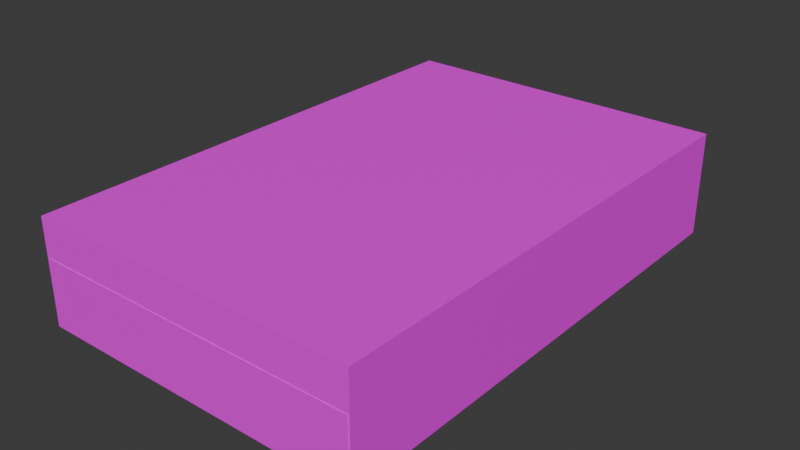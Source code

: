 # Source: Kisten.blend  (saved by Blender 5.0.118; exported with 4.5.12 LTS)
import bpy
from mathutils import Matrix  # noqa: F401  (used for matrix-valued properties, if any)

bpy.ops.wm.read_factory_settings(use_empty=True)
scene = bpy.context.scene
scene.name = 'Scene'

# ---- collections
col_collection = bpy.data.collections.new('Collection'); scene.collection.children.link(col_collection)

# ---- images (referenced by path relative to the original .blend; pixels are not part of the script)
import os
ASSET_DIR = os.environ.get("B2B_ASSET_DIR", "")  # directory of the original .blend (textures are referenced by path, not embedded)
HERE = os.path.dirname(os.path.abspath(__file__))  # packed textures are extracted next to this script under _unpacked/

def load_image(name, relpath, width, height, colorspace="sRGB"):
    """Load a texture the original file referenced (path relative to the .blend, or extracted next to this script)."""
    p = next((c for c in (os.path.join(HERE, relpath), os.path.join(ASSET_DIR, relpath)) if relpath and os.path.exists(c)), "")
    if p:
        img = bpy.data.images.load(p, check_existing=True)
        img.name = name
    else:  # same state as the original file: an image datablock whose file is absent (Cycles renders it pink)
        img = bpy.data.images.new(name, width, height)
        img.source = "FILE"
        img.filepath = "//" + (relpath or name)
    img.colorspace_settings.name = colorspace
    return img
img_vorne_jpg_001 = load_image('Vorne.jpg.001', 'kiste_blau_texturen/Vorne.jpg', 1024, 1024, 'sRGB')
img_seitlich_jpg_001 = load_image('Seitlich.jpg.001', 'kiste_blau_texturen/Seitlich.jpg', 1024, 1024, 'sRGB')
img_oben_jpg_001 = load_image('Oben.jpg.001', 'kiste_blau_texturen/Oben.jpg', 1024, 1024, 'sRGB')
img_unten_jpg_001 = load_image('Unten.jpg.001', 'kiste_blau_texturen/Unten.jpg', 1024, 1024, 'sRGB')
img_seite1_jpg = load_image('Seite1.jpg', 'kiste_gruen_texturen/Seite1.jpg', 1024, 1024, 'sRGB')
img_seite2_jpg = load_image('Seite2.jpg', 'kiste_gruen_texturen/Seite2.jpg', 1024, 1024, 'sRGB')
img_unten_jpg_002 = load_image('Unten.jpg.002', 'kiste_gruen_texturen/Unten.jpg', 1024, 1024, 'sRGB')
img_oben_jpg_002 = load_image('Oben.jpg.002', 'kiste_gruen_texturen/Oben.jpg', 1024, 1024, 'sRGB')
img_vorne___kopie_jpg = load_image('Vorne - Kopie.jpg', 'kiste_gruen_texturen/Vorne - Kopie.jpg', 1024, 1024, 'sRGB')
img_vorne_jpg_002 = load_image('Vorne.jpg.002', 'kiste_klein_gruen_texturen/Vorne.jpg', 1024, 1024, 'sRGB')
img_oben_jpg_003 = load_image('Oben.jpg.003', 'kiste_klein_gruen_texturen/Oben.jpg', 1024, 1024, 'sRGB')
img_seite_jpg_001 = load_image('Seite.jpg.001', 'kiste_klein_gruen_texturen/Seite.jpg', 1024, 1024, 'sRGB')
img_unten_jpg_003 = load_image('Unten.jpg.003', 'kiste_klein_gruen_texturen/Unten.jpg', 1024, 1024, 'sRGB')
img_vorne_jpg = load_image('Vorne.jpg', 'kiste_klein_gruen_texturen/Vorne.jpg', 1024, 1024, 'sRGB')
img_oben_jpg = load_image('Oben.jpg', 'kiste_klein_gruen_texturen/Oben.jpg', 1024, 1024, 'sRGB')
img_seite_jpg = load_image('Seite.jpg', 'kiste_klein_gruen_texturen/Seite.jpg', 1024, 1024, 'sRGB')
img_unten_jpg = load_image('Unten.jpg', 'kiste_klein_gruen_texturen/Unten.jpg', 1024, 1024, 'sRGB')

# ---- materials (node trees are filled in below, after node groups)
mat_vorne = bpy.data.materials.new('Vorne')
mat_seitlich = bpy.data.materials.new('Seitlich')
mat_oben = bpy.data.materials.new('Oben')
mat_unten = bpy.data.materials.new('Unten')
mat_seite1 = bpy.data.materials.new('Seite1')
mat_seite2 = bpy.data.materials.new('Seite2')
mat_unten_001 = bpy.data.materials.new('Unten.001')
mat_oben_001 = bpy.data.materials.new('Oben.001')
mat_vorne_001 = bpy.data.materials.new('Vorne.001')
mat_vorne_003 = bpy.data.materials.new('Vorne.003')
mat_oben_003 = bpy.data.materials.new('Oben.003')
mat_seite_001 = bpy.data.materials.new('Seite.001')
mat_unten_003 = bpy.data.materials.new('Unten.003')
mat_vorne_002 = bpy.data.materials.new('Vorne.002')
mat_oben_002 = bpy.data.materials.new('Oben.002')
mat_seite = bpy.data.materials.new('Seite')
mat_unten_002 = bpy.data.materials.new('Unten.002')

# ---- material node trees
mat_vorne.use_nodes = True; mat_vorne.node_tree.nodes.clear()
_N = mat_vorne.node_tree.nodes; _L = mat_vorne.node_tree.links
n0 = _N.new('ShaderNodeBsdfPrincipled'); n0.name = 'Principled BSDF'; n0.location = (-200, 100)
n1 = _N.new('ShaderNodeOutputMaterial'); n1.name = 'Material Output'; n1.location = (200, 100)
n2 = _N.new('ShaderNodeTexImage'); n2.name = 'Image Texture'; n2.location = (-490, 66)
n2.image = img_vorne_jpg_001
_L.new(n0.outputs[0], n1.inputs[0])
_L.new(n2.outputs[0], n0.inputs[0])
n1.is_active_output = True
mat_seitlich.use_nodes = True; mat_seitlich.node_tree.nodes.clear()
_N = mat_seitlich.node_tree.nodes; _L = mat_seitlich.node_tree.links
n0 = _N.new('ShaderNodeBsdfPrincipled'); n0.name = 'Principled BSDF'; n0.location = (-200, 100)
n1 = _N.new('ShaderNodeOutputMaterial'); n1.name = 'Material Output'; n1.location = (200, 100)
n2 = _N.new('ShaderNodeTexImage'); n2.name = 'Image Texture'; n2.location = (-490, 66)
n2.image = img_seitlich_jpg_001
_L.new(n0.outputs[0], n1.inputs[0])
_L.new(n2.outputs[0], n0.inputs[0])
n1.is_active_output = True
mat_oben.use_nodes = True; mat_oben.node_tree.nodes.clear()
_N = mat_oben.node_tree.nodes; _L = mat_oben.node_tree.links
n0 = _N.new('ShaderNodeBsdfPrincipled'); n0.name = 'Principled BSDF'; n0.location = (-200, 100)
n1 = _N.new('ShaderNodeOutputMaterial'); n1.name = 'Material Output'; n1.location = (200, 100)
n2 = _N.new('ShaderNodeTexImage'); n2.name = 'Image Texture'; n2.location = (-390, 66)
n2.image = img_oben_jpg_001
_L.new(n0.outputs[0], n1.inputs[0])
_L.new(n2.outputs[0], n0.inputs[0])
n1.is_active_output = True
mat_unten.use_nodes = True; mat_unten.node_tree.nodes.clear()
_N = mat_unten.node_tree.nodes; _L = mat_unten.node_tree.links
n0 = _N.new('ShaderNodeBsdfPrincipled'); n0.name = 'Principled BSDF'; n0.location = (-200, 100)
n1 = _N.new('ShaderNodeOutputMaterial'); n1.name = 'Material Output'; n1.location = (200, 100)
n2 = _N.new('ShaderNodeTexImage'); n2.name = 'Image Texture'; n2.location = (-490, 66)
n2.image = img_unten_jpg_001
_L.new(n0.outputs[0], n1.inputs[0])
_L.new(n2.outputs[0], n0.inputs[0])
n1.is_active_output = True
mat_seite1.use_nodes = True; mat_seite1.node_tree.nodes.clear()
_N = mat_seite1.node_tree.nodes; _L = mat_seite1.node_tree.links
n0 = _N.new('ShaderNodeBsdfPrincipled'); n0.name = 'Principled BSDF'; n0.location = (-200, 100)
n1 = _N.new('ShaderNodeOutputMaterial'); n1.name = 'Material Output'; n1.location = (200, 100)
n2 = _N.new('ShaderNodeTexImage'); n2.name = 'Image Texture'; n2.location = (-490, 66)
n2.image = img_seite1_jpg
_L.new(n0.outputs[0], n1.inputs[0])
_L.new(n2.outputs[0], n0.inputs[0])
n1.is_active_output = True
mat_seite2.use_nodes = True; mat_seite2.node_tree.nodes.clear()
_N = mat_seite2.node_tree.nodes; _L = mat_seite2.node_tree.links
n0 = _N.new('ShaderNodeBsdfPrincipled'); n0.name = 'Principled BSDF'; n0.location = (-200, 100)
n1 = _N.new('ShaderNodeOutputMaterial'); n1.name = 'Material Output'; n1.location = (200, 100)
n2 = _N.new('ShaderNodeTexImage'); n2.name = 'Image Texture'; n2.location = (-490, 66)
n2.image = img_seite2_jpg
_L.new(n0.outputs[0], n1.inputs[0])
_L.new(n2.outputs[0], n0.inputs[0])
n1.is_active_output = True
mat_unten_001.use_nodes = True; mat_unten_001.node_tree.nodes.clear()
_N = mat_unten_001.node_tree.nodes; _L = mat_unten_001.node_tree.links
n0 = _N.new('ShaderNodeBsdfPrincipled'); n0.name = 'Principled BSDF'; n0.location = (-200, 100)
n1 = _N.new('ShaderNodeOutputMaterial'); n1.name = 'Material Output'; n1.location = (200, 100)
n2 = _N.new('ShaderNodeTexImage'); n2.name = 'Image Texture'; n2.location = (-490, 66)
n2.image = img_unten_jpg_002
_L.new(n0.outputs[0], n1.inputs[0])
_L.new(n2.outputs[0], n0.inputs[0])
n1.is_active_output = True
mat_oben_001.use_nodes = True; mat_oben_001.node_tree.nodes.clear()
_N = mat_oben_001.node_tree.nodes; _L = mat_oben_001.node_tree.links
n0 = _N.new('ShaderNodeBsdfPrincipled'); n0.name = 'Principled BSDF'; n0.location = (-200, 100)
n1 = _N.new('ShaderNodeOutputMaterial'); n1.name = 'Material Output'; n1.location = (200, 100)
n2 = _N.new('ShaderNodeTexImage'); n2.name = 'Image Texture'; n2.location = (-490, 66)
n2.image = img_oben_jpg_002
_L.new(n0.outputs[0], n1.inputs[0])
_L.new(n2.outputs[0], n0.inputs[0])
n1.is_active_output = True
mat_vorne_001.use_nodes = True; mat_vorne_001.node_tree.nodes.clear()
_N = mat_vorne_001.node_tree.nodes; _L = mat_vorne_001.node_tree.links
n0 = _N.new('ShaderNodeBsdfPrincipled'); n0.name = 'Principled BSDF'; n0.location = (-200, 100)
n1 = _N.new('ShaderNodeOutputMaterial'); n1.name = 'Material Output'; n1.location = (200, 100)
n2 = _N.new('ShaderNodeTexImage'); n2.name = 'Image Texture'; n2.location = (-490, 66)
n2.image = img_vorne___kopie_jpg
_L.new(n0.outputs[0], n1.inputs[0])
_L.new(n2.outputs[0], n0.inputs[0])
n1.is_active_output = True
mat_vorne_003.use_nodes = True; mat_vorne_003.node_tree.nodes.clear()
_N = mat_vorne_003.node_tree.nodes; _L = mat_vorne_003.node_tree.links
n0 = _N.new('ShaderNodeBsdfPrincipled'); n0.name = 'Principled BSDF'; n0.location = (-200, 100)
n1 = _N.new('ShaderNodeOutputMaterial'); n1.name = 'Material Output'; n1.location = (200, 100)
n2 = _N.new('ShaderNodeTexImage'); n2.name = 'Image Texture'; n2.location = (-490, 66)
n2.image = img_vorne_jpg_002
_L.new(n0.outputs[0], n1.inputs[0])
_L.new(n2.outputs[0], n0.inputs[0])
n1.is_active_output = True
mat_oben_003.use_nodes = True; mat_oben_003.node_tree.nodes.clear()
_N = mat_oben_003.node_tree.nodes; _L = mat_oben_003.node_tree.links
n0 = _N.new('ShaderNodeBsdfPrincipled'); n0.name = 'Principled BSDF'; n0.location = (-200, 100)
n1 = _N.new('ShaderNodeOutputMaterial'); n1.name = 'Material Output'; n1.location = (200, 100)
n2 = _N.new('ShaderNodeTexImage'); n2.name = 'Image Texture'; n2.location = (-490, 66)
n2.image = img_oben_jpg_003
_L.new(n0.outputs[0], n1.inputs[0])
_L.new(n2.outputs[0], n0.inputs[0])
n1.is_active_output = True
mat_seite_001.use_nodes = True; mat_seite_001.node_tree.nodes.clear()
_N = mat_seite_001.node_tree.nodes; _L = mat_seite_001.node_tree.links
n0 = _N.new('ShaderNodeBsdfPrincipled'); n0.name = 'Principled BSDF'; n0.location = (-200, 100)
n1 = _N.new('ShaderNodeOutputMaterial'); n1.name = 'Material Output'; n1.location = (200, 100)
n2 = _N.new('ShaderNodeTexImage'); n2.name = 'Image Texture'; n2.location = (-490, 66)
n2.image = img_seite_jpg_001
_L.new(n0.outputs[0], n1.inputs[0])
_L.new(n2.outputs[0], n0.inputs[0])
n1.is_active_output = True
mat_unten_003.use_nodes = True; mat_unten_003.node_tree.nodes.clear()
_N = mat_unten_003.node_tree.nodes; _L = mat_unten_003.node_tree.links
n0 = _N.new('ShaderNodeBsdfPrincipled'); n0.name = 'Principled BSDF'; n0.location = (-200, 100)
n1 = _N.new('ShaderNodeOutputMaterial'); n1.name = 'Material Output'; n1.location = (200, 100)
n2 = _N.new('ShaderNodeTexImage'); n2.name = 'Image Texture'; n2.location = (-490, 66)
n2.image = img_unten_jpg_003
_L.new(n0.outputs[0], n1.inputs[0])
_L.new(n2.outputs[0], n0.inputs[0])
n1.is_active_output = True
mat_vorne_002.use_nodes = True; mat_vorne_002.node_tree.nodes.clear()
_N = mat_vorne_002.node_tree.nodes; _L = mat_vorne_002.node_tree.links
n0 = _N.new('ShaderNodeBsdfPrincipled'); n0.name = 'Principled BSDF'; n0.location = (-200, 100)
n1 = _N.new('ShaderNodeOutputMaterial'); n1.name = 'Material Output'; n1.location = (200, 100)
n2 = _N.new('ShaderNodeTexImage'); n2.name = 'Image Texture'; n2.location = (-490, 66)
n2.image = img_vorne_jpg
_L.new(n0.outputs[0], n1.inputs[0])
_L.new(n2.outputs[0], n0.inputs[0])
n1.is_active_output = True
mat_oben_002.use_nodes = True; mat_oben_002.node_tree.nodes.clear()
_N = mat_oben_002.node_tree.nodes; _L = mat_oben_002.node_tree.links
n0 = _N.new('ShaderNodeBsdfPrincipled'); n0.name = 'Principled BSDF'; n0.location = (-200, 100)
n1 = _N.new('ShaderNodeOutputMaterial'); n1.name = 'Material Output'; n1.location = (200, 100)
n2 = _N.new('ShaderNodeTexImage'); n2.name = 'Image Texture'; n2.location = (-490, 66)
n2.image = img_oben_jpg
_L.new(n0.outputs[0], n1.inputs[0])
_L.new(n2.outputs[0], n0.inputs[0])
n1.is_active_output = True
mat_seite.use_nodes = True; mat_seite.node_tree.nodes.clear()
_N = mat_seite.node_tree.nodes; _L = mat_seite.node_tree.links
n0 = _N.new('ShaderNodeBsdfPrincipled'); n0.name = 'Principled BSDF'; n0.location = (-200, 100)
n1 = _N.new('ShaderNodeOutputMaterial'); n1.name = 'Material Output'; n1.location = (200, 100)
n2 = _N.new('ShaderNodeTexImage'); n2.name = 'Image Texture'; n2.location = (-490, 66)
n2.image = img_seite_jpg
_L.new(n0.outputs[0], n1.inputs[0])
_L.new(n2.outputs[0], n0.inputs[0])
n1.is_active_output = True
mat_unten_002.use_nodes = True; mat_unten_002.node_tree.nodes.clear()
_N = mat_unten_002.node_tree.nodes; _L = mat_unten_002.node_tree.links
n0 = _N.new('ShaderNodeBsdfPrincipled'); n0.name = 'Principled BSDF'; n0.location = (-200, 100)
n1 = _N.new('ShaderNodeOutputMaterial'); n1.name = 'Material Output'; n1.location = (200, 100)
n2 = _N.new('ShaderNodeTexImage'); n2.name = 'Image Texture'; n2.location = (-490, 66)
n2.image = img_unten_jpg
_L.new(n0.outputs[0], n1.inputs[0])
_L.new(n2.outputs[0], n0.inputs[0])
n1.is_active_output = True

# ---- world
world_world = bpy.data.worlds.new('World'); scene.world = world_world
world_world.use_nodes = True; world_world.node_tree.nodes.clear()
_N = world_world.node_tree.nodes; _L = world_world.node_tree.links
n0 = _N.new('ShaderNodeOutputWorld'); n0.name = 'World Output'; n0.location = (200, 100)
n1 = _N.new('ShaderNodeBackground'); n1.name = 'Background'; n1.location = (-200, 100)
n1.inputs[0].default_value = (0.05088, 0.05088, 0.05088, 1.0)
_L.new(n1.outputs[0], n0.inputs[0])
n0.is_active_output = True
world_world.color = (0.05088, 0.05088, 0.05088)
world_world.sun_shadow_jitter_overblur = 0.0

# ---- meshes
me_cube = bpy.data.meshes.new('Cube')
me_cube.from_pydata([(1.0, 1.0, 1.0), (1.0, 1.0, -1.0), (1.0, -1.0, 1.0), (1.0, -1.0, -1.0), (-1.0, 1.0, 1.0), (-1.0, 1.0, -1.0), (-1.0, -1.0, 1.0), (-1.0, -1.0, -1.0)], [], [(0, 4, 6, 2), (3, 2, 6, 7), (7, 6, 4, 5), (5, 1, 3, 7), (1, 0, 2, 3), (5, 4, 0, 1)])
me_cube.polygons.foreach_set('material_index', [2, 0, 1, 3, 1, 0])
_uv = me_cube.uv_layers.new(name='UVMap')
_uv.uv.foreach_set('vector', [0.1861, 0.7602, 0.1692, 0.1948, 0.879, 0.1885, 0.8434, 0.7791, 0.09806, 0.327, 0.08879, 0.6851, 0.9115, 0.6681, 0.8865, 0.318, 0.07042, 0.3607, 0.04892, 0.58, 0.9067, 0.5937, 0.8976, 0.3495, 0.7746, 0.872, 0.167, 0.8399, 0.1756, 0.1642, 0.7618, 0.1621, 0.06448, 0.3598, 0.04892, 0.578, 0.9219, 0.5895, 0.9104, 0.343, 0.8837, 0.3172, 0.9038, 0.6721, 0.1021, 0.6816, 0.1112, 0.3194])
me_cube.materials.append(mat_vorne)
me_cube.materials.append(mat_seitlich)
me_cube.materials.append(mat_oben)
me_cube.materials.append(mat_unten)
me_cube.use_mirror_vertex_groups = False
me_cube.update()
me_cube_001 = bpy.data.meshes.new('Cube.001')
me_cube_001.from_pydata([(1.0, 1.0, 1.0), (1.0, 1.0, -1.0), (1.0, -1.0, 1.0), (1.0, -1.0, -1.0), (-1.0, 1.0, 1.0), (-0.996, 0.9996, -1.023), (-1.0, -1.0, 1.0), (-1.0, -1.0, -1.0)], [], [(0, 4, 6, 2), (7, 6, 4, 5), (3, 2, 6, 7), (1, 0, 2, 3), (5, 1, 3, 7), (5, 4, 0, 1)])
me_cube_001.polygons.foreach_set('material_index', [3, 1, 4, 0, 2, 4])
_uv = me_cube_001.uv_layers.new(name='UVMap')
_uv.uv.foreach_set('vector', [0.1716, 0.08512, 0.8942, 0.1029, 0.8716, 0.8611, 0.1727, 0.8628, 0.1551, 0.6538, 0.155, 0.5608, 0.8396, 0.5068, 0.8468, 0.5944, 0.8948, 0.4429, 0.8976, 0.6239, 0.1076, 0.6097, 0.1172, 0.4372, 0.9375, 0.5278, 0.9466, 0.6459, 0.03672, 0.6593, 0.03899, 0.536, 0.1229, 0.8537, 0.1586, 0.1731, 0.8806, 0.1977, 0.8892, 0.8718, 0.113, 0.449, 0.108, 0.6121, 0.896, 0.6208, 0.8941, 0.4622])
me_cube_001.materials.append(mat_seite1)
me_cube_001.materials.append(mat_seite2)
me_cube_001.materials.append(mat_unten_001)
me_cube_001.materials.append(mat_oben_001)
me_cube_001.materials.append(mat_vorne_001)
me_cube_001.use_mirror_vertex_groups = False
me_cube_001.update()
me_cube_003 = bpy.data.meshes.new('Cube.003')
me_cube_003.from_pydata([(-200.0, -100.0, -100.0), (-200.0, -100.0, 100.0), (-200.0, 100.0, -100.0), (-200.0, 100.0, 100.0), (2.289e-05, -100.0, -100.0), (2.289e-05, -100.0, 100.0), (2.289e-05, 100.0, -100.0), (2.289e-05, 100.0, 100.0), (0.0, -100.0, -100.0), (0.0, -100.0, 100.0), (0.0, 100.0, -100.0), (0.0, 100.0, 100.0), (200.0, -100.0, -100.0), (200.0, -100.0, 100.0), (200.0, 100.0, -100.0), (200.0, 100.0, 100.0)], [], [(0, 1, 3, 2), (2, 3, 7, 6), (6, 7, 5, 4), (4, 5, 1, 0), (2, 6, 4, 0), (7, 3, 1, 5), (8, 9, 11, 10), (10, 11, 15, 14), (14, 15, 13, 12), (12, 13, 9, 8), (10, 14, 12, 8), (15, 11, 9, 13)])
me_cube_003.polygons.foreach_set('material_index', [2, 0, 2, 0, 3, 1, 6, 4, 6, 4, 7, 5])
_uv = me_cube_003.uv_layers.new(name='UVMap')
_uv.uv.foreach_set('vector', [0.9143, 0.5944, 0.9143, 0.7055, 0.07489, 0.7118, 0.07489, 0.6007, 0.8699, 0.5192, 0.8816, 0.6529, 0.1523, 0.6526, 0.1568, 0.5188, 0.08881, 0.6023, 0.07349, 0.7199, 0.9105, 0.6971, 0.9151, 0.6001, 0.8675, 0.507, 0.8762, 0.6417, 0.1493, 0.651, 0.1572, 0.5189, 0.03209, 0.004083, 0.9687, 0.03304, 0.9651, 0.9644, 0.01952, 0.9644, 0.8772, 0.199, 0.8678, 0.8986, 0.1732, 0.9116, 0.1709, 0.1843, 0.9143, 0.5944, 0.9143, 0.7055, 0.07489, 0.7118, 0.07489, 0.6007, 0.8699, 0.5192, 0.8816, 0.6529, 0.1523, 0.6526, 0.1568, 0.5188, 0.08881, 0.6023, 0.07349, 0.7199, 0.9105, 0.6971, 0.9151, 0.6001, 0.8675, 0.507, 0.8762, 0.6417, 0.1493, 0.651, 0.1572, 0.5189, 0.03209, 0.004083, 0.9687, 0.03304, 0.9651, 0.9644, 0.01952, 0.9644, 0.8772, 0.199, 0.8678, 0.8986, 0.1732, 0.9116, 0.1709, 0.1843])
me_cube_003.materials.append(mat_vorne_003)
me_cube_003.materials.append(mat_oben_003)
me_cube_003.materials.append(mat_seite_001)
me_cube_003.materials.append(mat_unten_003)
me_cube_003.materials.append(mat_vorne_002)
me_cube_003.materials.append(mat_oben_002)
me_cube_003.materials.append(mat_seite)
me_cube_003.materials.append(mat_unten_002)
me_cube_003.update()

# ---- objects
ob_kiste_blau = bpy.data.objects.new('Kiste_Blau', me_cube)
ob_kiste_gruen = bpy.data.objects.new('Kiste_Gruen', me_cube_001)
ob_kiste_gruen_klein_doppel = bpy.data.objects.new('Kiste_Gruen_Klein_Doppel', me_cube_003)

# ---- transforms, parenting, visibility, modifiers, constraints
ob_kiste_blau.location = (0.0, 0.0, 0.3)
ob_kiste_blau.scale = (19.9, 29.95, 6.25)
ob_kiste_blau.lock_rotations_4d = False
ob_kiste_blau.empty_display_type = 'ARROWS'
ob_kiste_blau.lineart.crease_threshold = 0.0
ob_kiste_gruen.location = (0.0, 0.0, 0.14)
ob_kiste_gruen.scale = (19.8, 29.8, 3.45)
ob_kiste_gruen.lock_rotations_4d = False
ob_kiste_gruen.empty_display_type = 'ARROWS'
ob_kiste_gruen.lineart.crease_threshold = 0.0
ob_kiste_gruen_klein_doppel.location = (0.0, 0.0, 0.0)
ob_kiste_gruen_klein_doppel.rotation_euler = (0.0, -0.0, 1.571)
ob_kiste_gruen_klein_doppel.scale = (0.15, 0.197, 0.02)

# ---- collection membership
col_collection.objects.link(ob_kiste_blau)
col_collection.objects.link(ob_kiste_gruen)
col_collection.objects.link(ob_kiste_gruen_klein_doppel)

# ---- scene / render settings (as saved in the file)
scene.frame_start = 1; scene.frame_end = 250; scene.frame_set(1)
scene.render.engine = 'BLENDER_EEVEE_NEXT'
scene.render.bake_bias = 0.0
scene.render.bake_samples = 0
scene.unit_settings.scale_length = 0.01
bpy.context.view_layer.update()

# ---- added for rendering (the .blend has no active camera and no usable light): camera, sun
cam_auto = bpy.data.cameras.new('AutoCamera')
cam_auto.lens = 50.0
cam_auto.sensor_width = 36.0
cam_auto.clip_end = 1186.6
ob_auto_camera = bpy.data.objects.new('AutoCamera', cam_auto)
scene.collection.objects.link(ob_auto_camera)
ob_auto_camera.location = (67.6129, -81.1355, 54.3903)
ob_auto_camera.rotation_euler = (1.09748, -7.21219e-08, 0.694738)
scene.camera = ob_auto_camera
light_auto_sun = bpy.data.lights.new('AutoSun', 'SUN')
light_auto_sun.energy = 3.0
light_auto_sun.angle = 0.0523599
ob_auto_sun = bpy.data.objects.new('AutoSun', light_auto_sun)
scene.collection.objects.link(ob_auto_sun)
ob_auto_sun.rotation_euler = (0.872665, 0.174533, 0.523599)
bpy.context.view_layer.update()
